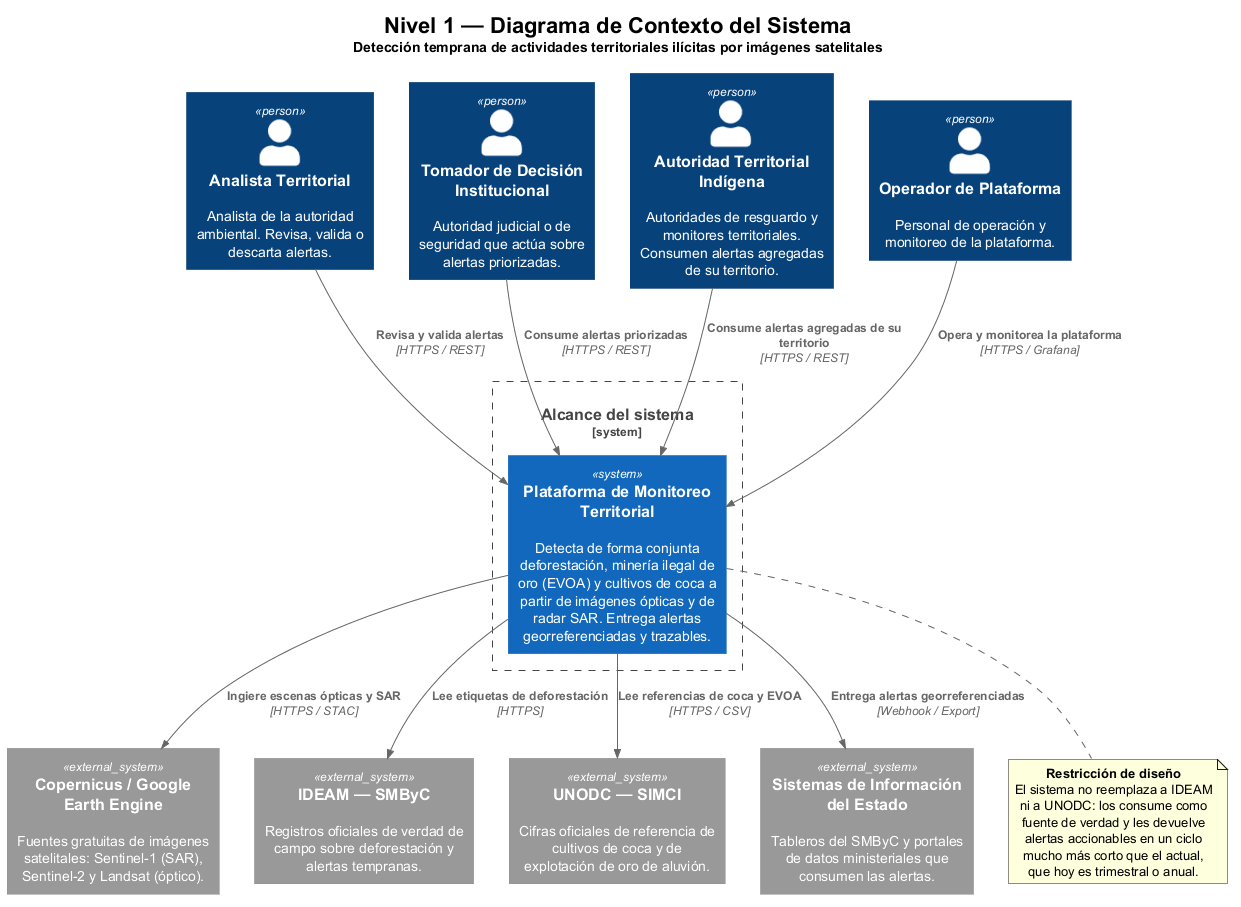

The diagram above was rendered by PlantUML. Its source (embedded in the PNG):
@startuml
' ============================================================================
' C4 Model - Nivel 1: Diagrama de Contexto del Sistema
' Proyecto: Early Detection of Illegal Territorial Activities via Satellite Imagery
' El texto explicativo de cada nivel vive en el README de esta carpeta:
' mezclar prosa larga dentro del diagrama lo vuelve ilegible y no siempre renderiza.
' ============================================================================
!include <C4/C4_Context>

title <size:22><b>Nivel 1 — Diagrama de Contexto del Sistema</b></size>\n<size:14>Detección temprana de actividades territoriales ilícitas por imágenes satelitales</size>

Person(analyst, "Analista Territorial", "Analista de la autoridad ambiental. Revisa, valida o descarta alertas.")
Person(decisionMaker, "Tomador de Decisión Institucional", "Autoridad judicial o de seguridad que actúa sobre alertas priorizadas.")
Person(indigenous, "Autoridad Territorial Indígena", "Autoridades de resguardo y monitores territoriales. Consumen alertas agregadas de su territorio.")
Person(operator, "Operador de Plataforma", "Personal de operación y monitoreo de la plataforma.")

System_Boundary(platformBoundary, "Alcance del sistema") {
  System(platform, "Plataforma de Monitoreo Territorial", "Detecta de forma conjunta deforestación, minería ilegal de oro (EVOA) y cultivos de coca a partir de imágenes ópticas y de radar SAR. Entrega alertas georreferenciadas y trazables.")
}

System_Ext(copernicus, "Copernicus / Google Earth Engine", "Fuentes gratuitas de imágenes satelitales: Sentinel-1 (SAR), Sentinel-2 y Landsat (óptico).")
System_Ext(ideam, "IDEAM — SMByC", "Registros oficiales de verdad de campo sobre deforestación y alertas tempranas.")
System_Ext(unodc, "UNODC — SIMCI", "Cifras oficiales de referencia de cultivos de coca y de explotación de oro de aluvión.")
System_Ext(govSystems, "Sistemas de Información del Estado", "Tableros del SMByC y portales de datos ministeriales que consumen las alertas.")

Rel(analyst, platform, "Revisa y valida alertas", "HTTPS / REST")
Rel(decisionMaker, platform, "Consume alertas priorizadas", "HTTPS / REST")
Rel(indigenous, platform, "Consume alertas agregadas de su territorio", "HTTPS / REST")
Rel(operator, platform, "Opera y monitorea la plataforma", "HTTPS / Grafana")

Rel(platform, copernicus, "Ingiere escenas ópticas y SAR", "HTTPS / STAC")
Rel(platform, ideam, "Lee etiquetas de deforestación", "HTTPS")
Rel(platform, unodc, "Lee referencias de coca y EVOA", "HTTPS / CSV")
Rel(platform, govSystems, "Entrega alertas georreferenciadas", "Webhook / Export")

note bottom of platform
  <b>Restricción de diseño</b>
  El sistema no reemplaza a IDEAM ni a UNODC: los consume como
  fuente de verdad y les devuelve alertas accionables en un ciclo
  mucho más corto que el actual, que hoy es trimestral o anual.
end note

@enduml